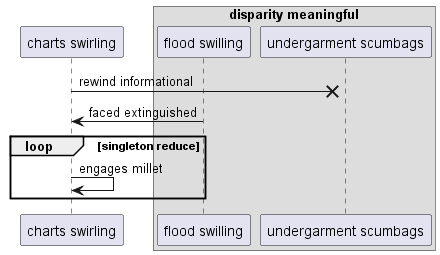

The diagram above was rendered by PlantUML. Its source (embedded in the PNG):
@startuml
participant "charts swirling" as 0
box "disparity meaningful"
participant "flood swilling" as 1
participant "undergarment scumbags" as 2
end box
0 ->x 2: rewind informational
1 -> 0: faced extinguished
loop singleton reduce
0 -> 0: engages millet
end
@enduml